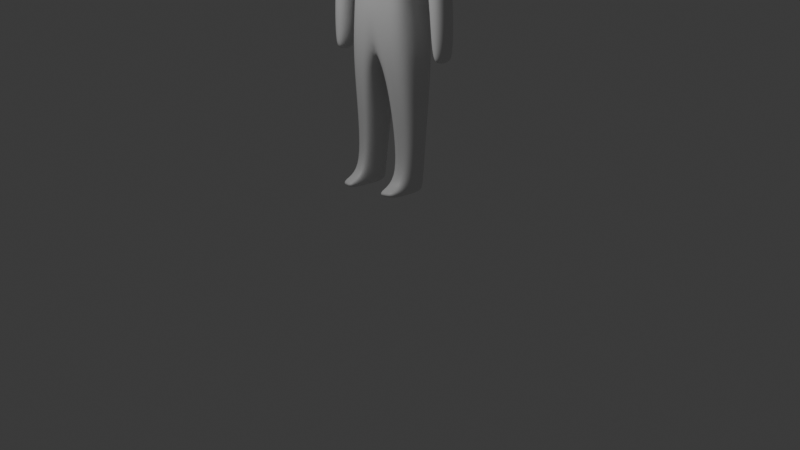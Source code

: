 # Source: person.blend  (saved by Blender 4.0.36; exported with 4.5.12 LTS)
import bpy
from mathutils import Matrix  # noqa: F401  (used for matrix-valued properties, if any)

bpy.ops.wm.read_factory_settings(use_empty=True)
scene = bpy.context.scene
scene.name = 'Scene'

# ---- collections
col_collection = bpy.data.collections.new('Collection'); scene.collection.children.link(col_collection)

# ---- materials (node trees are filled in below, after node groups)
mat_material = bpy.data.materials.new('Material')
mat_material.alpha_threshold = 0.0
mat_material.use_transparent_shadow = False
mat_material.roughness = 0.5
mat_material.line_color = (0.0, 0.0, 0.0, 1.0)

# ---- material node trees
mat_material.use_nodes = True; mat_material.node_tree.nodes.clear()
_N = mat_material.node_tree.nodes; _L = mat_material.node_tree.links
n0 = _N.new('ShaderNodeOutputMaterial'); n0.name = 'Material Output'; n0.location = (300, 300)
n1 = _N.new('ShaderNodeBsdfPrincipled'); n1.name = 'Principled BSDF'; n1.location = (10, 300)
n1.inputs[3].default_value = 1.45
_L.new(n1.outputs[0], n0.inputs[0])
n0.is_active_output = True

# ---- world
world_world = bpy.data.worlds.new('World'); scene.world = world_world
world_world.use_nodes = True; world_world.node_tree.nodes.clear()
_N = world_world.node_tree.nodes; _L = world_world.node_tree.links
n0 = _N.new('ShaderNodeOutputWorld'); n0.name = 'World Output'; n0.location = (300, 300)
n1 = _N.new('ShaderNodeBackground'); n1.name = 'Background'; n1.location = (10, 300)
n1.inputs[0].default_value = (0.05088, 0.05088, 0.05088, 1.0)
_L.new(n1.outputs[0], n0.inputs[0])
n0.is_active_output = True
world_world.color = (0.05088, 0.05088, 0.05088)
world_world.use_sun_shadow = False
world_world.sun_shadow_jitter_overblur = 0.0

# ---- cameras
cam_camera = bpy.data.cameras.new('Camera')
cam_camera.clip_end = 100.0
cam_camera.ortho_scale = 7.314

# ---- lights
light_light = bpy.data.lights.new('Light', 'POINT')
light_light.transmission_factor = 0.0
light_light.use_soft_falloff = False
light_light.energy = 1000.0
light_light.shadow_soft_size = 0.1
light_light.shadow_maximum_resolution = 0.006
light_light.use_absolute_resolution = True

# ---- meshes
me_cube = bpy.data.meshes.new('Cube')
me_cube.from_pydata([(1.083, 0.6586, 5.541), (0.7014, 0.8342, 4.262), (1.083, 0.1204, 5.541), (0.7014, -0.05519, 4.262), (0.0, 1.02, 5.841), (0.0, 1.02, 4.262), (0.0, 0.09224, 5.814), (0.0, -0.2413, 4.262), (0.0, 1.02, 5.758), (0.0, 1.02, 4.262), (0.4339, 0.448, 5.881), (0.0, -0.2413, 4.262), (0.8575, 0.8342, 3.025), (0.8575, -0.05519, 3.025), (0.0, 1.02, 2.874), (0.0, -0.2413, 2.874), (0.0, 1.02, 2.874), (0.0, -0.2413, 2.874), (0.8667, 0.7131, 2.044), (0.8667, 0.06599, 2.044), (0.2428, 0.8484, 1.934), (0.2428, -0.06941, 1.934), (0.2524, 0.8343, 1.935), (0.2524, -0.05528, 1.935), (0.371, 0.6684, 0.2654), (0.389, 0.09826, 0.2653), (0.7671, 0.5967, 0.2639), (0.7798, 0.1948, 0.2638), (0.9, 0.6586, 5.029), (0.0, -0.2413, 4.955), (0.9, 0.1204, 5.029), (0.0, 1.02, 4.955), (1.194, 0.6586, 5.449), (1.194, 0.1204, 5.449), (1.298, 0.6586, 5.155), (1.298, 0.1204, 5.155), (1.202, 0.6426, 2.912), (1.202, 0.1364, 2.912), (1.594, 0.6426, 2.935), (1.594, 0.1364, 2.935), (1.37, 0.6053, 2.703), (1.37, 0.1737, 2.703), (1.454, 0.6053, 2.722), (1.454, 0.1737, 2.722), (1.558, 0.1052, 4.226), (1.558, 0.6739, 4.226), (1.129, 0.1052, 4.14), (1.129, 0.6739, 4.14), (0.3699, 0.6684, -0.01456), (0.3879, 0.09831, -0.01474), (0.766, 0.5967, -0.0161), (0.7787, 0.1948, -0.01623), (0.389, -0.4427, 0.1334), (0.7798, -0.3461, 0.1319), (0.3879, -0.4426, -0.01474), (0.7787, -0.3461, -0.01623), (0.0, 0.1803, 5.944), (0.2694, 0.7415, 5.873), (0.0, 0.7451, 5.936), (0.5095, 0.325, 6.069), (0.0, 0.3656, 6.158), (0.403, 0.6853, 6.07), (0.0, 0.7925, 6.13), (0.5418, 0.446, 6.385), (0.4443, 0.7011, 6.369), (0.0, 0.8098, 6.429), (0.5001, 0.5089, 6.795), (0.4089, 0.6867, 6.762), (0.0, 0.8281, 6.789), (0.233, 0.2002, 6.127), (0.0, 0.1681, 6.045), (0.4504, 0.239, 6.419), (0.0, 0.06766, 6.474), (0.0, 0.1987, 7.022), (0.3199, 0.3147, 6.972), (0.363, 0.5814, 6.968), (0.0, 0.7573, 6.949), (0.459, 0.7032, 6.558), (0.4853, 0.4915, 6.549), (0.0, 0.821, 6.611), (0.0, 0.09618, 6.807), (0.4585, 0.2911, 6.735), (0.5159, 0.4593, 6.22), (0.0, 0.7812, 6.279), (0.4048, 0.6666, 6.228), (0.4743, 0.2679, 6.275), (0.0, 0.07493, 6.237), (0.3459, 0.9286, 4.262), (0.534, 0.1061, 5.679), (0.3459, -0.1495, 4.262), (0.534, 0.842, 5.693), (0.214, 0.3123, 5.913), (0.4229, 0.9286, 2.948), (0.4229, -0.1495, 2.948), (0.5505, 0.7817, 1.988), (0.5505, -0.002642, 1.988), (0.5664, 0.633, 0.2647), (0.5817, 0.1458, 0.2645), (0.4438, 0.842, 4.991), (0.4438, -0.06294, 4.991), (0.5653, 0.6331, -0.01532), (0.5806, 0.1459, -0.01547), (0.5817, -0.3951, 0.1326), (0.5806, -0.395, -0.01547), (0.1328, 0.7433, 5.905), (0.3144, 0.4324, 6.124), (0.1987, 0.7397, 6.1), (0.2191, 0.7562, 6.399), (0.2051, 0.7622, 6.776), (0.2868, 0.3077, 5.995), (0.2733, 0.1594, 6.454), (0.1578, 0.2559, 6.997), (0.2536, 0.7322, 6.967), (0.2748, 0.1887, 6.787), (0.2264, 0.763, 6.585), (0.2444, 0.1595, 6.219), (0.1996, 0.7247, 6.254)], [(8, 9), (17, 11), (9, 16), (16, 22), (23, 17)], [(2, 0, 57, 10), (99, 88, 6, 29), (89, 7, 15, 93), (0, 2, 33, 32), (98, 90, 0, 28), (12, 13, 19, 18), (1, 3, 13, 12), (87, 1, 12, 92), (95, 21, 25, 97), (92, 12, 18, 94), (93, 15, 21, 95), (15, 14, 20, 21), (97, 25, 52, 102), (21, 20, 24, 25), (18, 19, 27, 26), (94, 18, 26, 96), (87, 98, 28, 1), (1, 28, 30, 3), (89, 99, 29, 7), (34, 32, 33, 35), (2, 30, 35, 33), (28, 0, 32, 34), (45, 44, 39, 38), (38, 39, 43, 42), (44, 46, 37, 39), (46, 47, 36, 37), (47, 45, 38, 36), (41, 40, 42, 43), (39, 37, 41, 43), (37, 36, 40, 41), (36, 38, 42, 40), (28, 34, 45, 47), (30, 28, 47, 46), (35, 30, 46, 44), (34, 35, 44, 45), (100, 50, 51, 101), (25, 24, 48, 49), (26, 27, 51, 50), (96, 26, 50, 100), (102, 52, 54, 103), (25, 49, 54, 52), (101, 51, 55, 103), (51, 27, 53, 55), (91, 10, 59, 105), (90, 4, 58, 104), (88, 2, 10, 91), (66, 67, 75, 74), (104, 58, 62, 106), (10, 57, 61, 59), (78, 77, 67, 66), (116, 83, 65, 107), (82, 84, 64, 63), (108, 68, 76, 112), (78, 66, 74, 81), (114, 79, 68, 108), (115, 85, 71, 110), (112, 76, 73, 111), (113, 81, 74, 111), (82, 63, 71, 85), (105, 59, 69, 109), (110, 71, 81, 113), (107, 65, 79, 114), (63, 78, 81, 71), (63, 64, 77, 78), (59, 82, 85, 69), (109, 69, 85, 115), (59, 61, 84, 82), (106, 62, 83, 116), (61, 106, 116, 84), (70, 109, 115, 86), (64, 107, 114, 77), (72, 110, 113, 80), (60, 105, 109, 70), (80, 113, 111, 73), (75, 112, 111, 74), (86, 115, 110, 72), (77, 114, 108, 67), (67, 108, 112, 75), (84, 116, 107, 64), (57, 104, 106, 61), (6, 88, 91, 56), (0, 90, 104, 57), (56, 91, 105, 60), (49, 101, 103, 54), (53, 102, 103, 55), (24, 96, 100, 48), (48, 100, 101, 49), (3, 30, 99, 89), (5, 31, 98, 87), (20, 94, 96, 24), (27, 97, 102, 53), (13, 93, 95, 19), (14, 92, 94, 20), (19, 95, 97, 27), (5, 87, 92, 14), (31, 4, 90, 98), (3, 89, 93, 13), (30, 2, 88, 99)])
me_cube.polygons.foreach_set('use_smooth', [True] * 98)
_uv = me_cube.uv_layers.new(name='UVMap')
_uv.uv.foreach_set('vector', [0.625, 0.75, 0.625, 0.5, 0.625, 0.5, 0.625, 0.75, 0.4847, 0.8767, 0.625, 0.8767, 0.625, 1.0, 0.4847, 1.0, 0.375, 0.8767, 0.375, 1.0, 0.375, 1.0, 0.375, 0.8767, 0.625, 0.5, 0.625, 0.75, 0.625, 0.75, 0.625, 0.5, 0.4847, 0.3733, 0.625, 0.3733, 0.625, 0.5, 0.4847, 0.5, 0.375, 0.5, 0.375, 0.75, 0.375, 0.75, 0.375, 0.5, 0.375, 0.5, 0.375, 0.75, 0.375, 0.75, 0.375, 0.5, 0.375, 0.3733, 0.375, 0.5, 0.375, 0.5, 0.375, 0.3733, 0.375, 0.8767, 0.375, 1.0, 0.375, 1.0, 0.375, 0.8767, 0.375, 0.3733, 0.375, 0.5, 0.375, 0.5, 0.375, 0.3733, 0.375, 0.8767, 0.375, 1.0, 0.375, 1.0, 0.375, 0.8767, 0.0, 0.0, 0.0, 0.0, 0.0, 0.0, 0.0, 0.0, 0.375, 0.8767, 0.375, 1.0, 0.375, 1.0, 0.375, 0.8767, 0.0, 0.0, 0.0, 0.0, 0.0, 0.0, 0.0, 0.0, 0.375, 0.5, 0.375, 0.75, 0.375, 0.75, 0.375, 0.5, 0.375, 0.3733, 0.375, 0.5, 0.375, 0.5, 0.375, 0.3733, 0.375, 0.3733, 0.4847, 0.3733, 0.4847, 0.5, 0.375, 0.5, 0.375, 0.5, 0.4847, 0.5, 0.4847, 0.75, 0.375, 0.75, 0.375, 0.8767, 0.4847, 0.8767, 0.4847, 1.0, 0.375, 1.0, 0.4847, 0.5, 0.625, 0.5, 0.625, 0.75, 0.4847, 0.75, 0.625, 0.75, 0.4847, 0.75, 0.4847, 0.75, 0.625, 0.75, 0.4847, 0.5, 0.625, 0.5, 0.625, 0.5, 0.4847, 0.5, 0.4847, 0.5, 0.4847, 0.75, 0.4847, 0.75, 0.4847, 0.5, 0.4847, 0.5, 0.4847, 0.75, 0.4847, 0.75, 0.4847, 0.5, 0.4847, 0.75, 0.4847, 0.75, 0.4847, 0.75, 0.4847, 0.75, 0.4847, 0.75, 0.4847, 0.5, 0.4847, 0.5, 0.4847, 0.75, 0.4847, 0.5, 0.4847, 0.5, 0.4847, 0.5, 0.4847, 0.5, 0.4847, 0.75, 0.4847, 0.5, 0.4847, 0.5, 0.4847, 0.75, 0.4847, 0.75, 0.4847, 0.75, 0.4847, 0.75, 0.4847, 0.75, 0.4847, 0.75, 0.4847, 0.5, 0.4847, 0.5, 0.4847, 0.75, 0.4847, 0.5, 0.4847, 0.5, 0.4847, 0.5, 0.4847, 0.5, 0.4847, 0.5, 0.4847, 0.5, 0.4847, 0.5, 0.4847, 0.5, 0.4847, 0.75, 0.4847, 0.5, 0.4847, 0.5, 0.4847, 0.75, 0.4847, 0.75, 0.4847, 0.75, 0.4847, 0.75, 0.4847, 0.75, 0.4847, 0.5, 0.4847, 0.75, 0.4847, 0.75, 0.4847, 0.5, 0.2483, 0.5, 0.375, 0.5, 0.375, 0.75, 0.2483, 0.75, 0.0, 0.0, 0.0, 0.0, 0.0, 0.0, 0.0, 0.0, 0.375, 0.5, 0.375, 0.75, 0.375, 0.75, 0.375, 0.5, 0.375, 0.3733, 0.375, 0.5, 0.375, 0.5, 0.375, 0.3733, 0.375, 0.8767, 0.375, 1.0, 0.375, 1.0, 0.375, 0.8767, 0.0, 0.0, 0.0, 0.0, 0.0, 0.0, 0.0, 0.0, 0.2483, 0.75, 0.375, 0.75, 0.375, 0.75, 0.2483, 0.75, 0.375, 0.75, 0.375, 0.75, 0.375, 0.75, 0.375, 0.75, 0.625, 0.8767, 0.625, 0.75, 0.625, 0.75, 0.625, 0.8767, 0.625, 0.3733, 0.625, 0.25, 0.625, 0.25, 0.625, 0.3733, 0.625, 0.8767, 0.625, 0.75, 0.625, 0.75, 0.625, 0.8767, 0.625, 0.75, 0.625, 0.5, 0.625, 0.5, 0.625, 0.75, 0.625, 0.3733, 0.625, 0.25, 0.625, 0.25, 0.625, 0.3733, 0.625, 0.75, 0.625, 0.5, 0.625, 0.5, 0.625, 0.75, 0.625, 0.75, 0.625, 0.5, 0.625, 0.5, 0.625, 0.75, 0.625, 0.3733, 0.625, 0.25, 0.625, 0.25, 0.625, 0.3733, 0.625, 0.75, 0.625, 0.5, 0.625, 0.5, 0.625, 0.75, 0.625, 0.3733, 0.625, 0.25, 0.625, 0.25, 0.625, 0.3733, 0.625, 0.75, 0.625, 0.75, 0.625, 0.75, 0.625, 0.75, 0.625, 0.3733, 0.625, 0.25, 0.625, 0.25, 0.625, 0.3733, 0.625, 0.8767, 0.625, 0.75, 0.625, 0.75, 0.625, 0.8767, 0.7517, 0.5, 0.875, 0.5, 0.875, 0.75, 0.7517, 0.75, 0.625, 0.8767, 0.625, 0.75, 0.625, 0.75, 0.625, 0.8767, 0.625, 0.75, 0.625, 0.75, 0.625, 0.75, 0.625, 0.75, 0.625, 0.8767, 0.625, 0.75, 0.625, 0.75, 0.625, 0.8767, 0.625, 0.8767, 0.625, 0.75, 0.625, 0.75, 0.625, 0.8767, 0.625, 0.3733, 0.625, 0.25, 0.625, 0.25, 0.625, 0.3733, 0.625, 0.75, 0.625, 0.75, 0.625, 0.75, 0.625, 0.75, 0.625, 0.75, 0.625, 0.5, 0.625, 0.5, 0.625, 0.75, 0.625, 0.75, 0.625, 0.75, 0.625, 0.75, 0.625, 0.75, 0.625, 0.8767, 0.625, 0.75, 0.625, 0.75, 0.625, 0.8767, 0.625, 0.75, 0.625, 0.5, 0.625, 0.5, 0.625, 0.75, 0.625, 0.3733, 0.625, 0.25, 0.625, 0.25, 0.625, 0.3733, 0.625, 0.5, 0.625, 0.3733, 0.625, 0.3733, 0.625, 0.5, 0.625, 1.0, 0.625, 0.8767, 0.625, 0.8767, 0.625, 1.0, 0.625, 0.5, 0.625, 0.3733, 0.625, 0.3733, 0.625, 0.5, 0.625, 1.0, 0.625, 0.8767, 0.625, 0.8767, 0.625, 1.0, 0.625, 1.0, 0.625, 0.8767, 0.625, 0.8767, 0.625, 1.0, 0.625, 1.0, 0.625, 0.8767, 0.625, 0.8767, 0.625, 1.0, 0.625, 0.5, 0.7517, 0.5, 0.7517, 0.75, 0.625, 0.75, 0.625, 1.0, 0.625, 0.8767, 0.625, 0.8767, 0.625, 1.0, 0.625, 0.5, 0.625, 0.3733, 0.625, 0.3733, 0.625, 0.5, 0.625, 0.5, 0.625, 0.3733, 0.625, 0.3733, 0.625, 0.5, 0.625, 0.5, 0.625, 0.3733, 0.625, 0.3733, 0.625, 0.5, 0.625, 0.5, 0.625, 0.3733, 0.625, 0.3733, 0.625, 0.5, 0.625, 1.0, 0.625, 0.8767, 0.625, 0.8767, 0.625, 1.0, 0.625, 0.5, 0.625, 0.3733, 0.625, 0.3733, 0.625, 0.5, 0.625, 1.0, 0.625, 0.8767, 0.625, 0.8767, 0.625, 1.0, 0.125, 0.75, 0.2483, 0.75, 0.2483, 0.75, 0.125, 0.75, 0.375, 0.75, 0.375, 0.8767, 0.375, 0.8767, 0.375, 0.75, 0.375, 0.25, 0.375, 0.3733, 0.375, 0.3733, 0.375, 0.25, 0.125, 0.5, 0.2483, 0.5, 0.2483, 0.75, 0.125, 0.75, 0.375, 0.75, 0.4847, 0.75, 0.4847, 0.8767, 0.375, 0.8767, 0.375, 0.25, 0.4847, 0.25, 0.4847, 0.3733, 0.375, 0.3733, 0.375, 0.25, 0.375, 0.3733, 0.375, 0.3733, 0.375, 0.25, 0.375, 0.75, 0.375, 0.8767, 0.375, 0.8767, 0.375, 0.75, 0.375, 0.75, 0.375, 0.8767, 0.375, 0.8767, 0.375, 0.75, 0.375, 0.25, 0.375, 0.3733, 0.375, 0.3733, 0.375, 0.25, 0.375, 0.75, 0.375, 0.8767, 0.375, 0.8767, 0.375, 0.75, 0.375, 0.25, 0.375, 0.3733, 0.375, 0.3733, 0.375, 0.25, 0.4847, 0.25, 0.625, 0.25, 0.625, 0.3733, 0.4847, 0.3733, 0.375, 0.75, 0.375, 0.8767, 0.375, 0.8767, 0.375, 0.75, 0.4847, 0.75, 0.625, 0.75, 0.625, 0.8767, 0.4847, 0.8767])
me_cube.materials.append(mat_material)
me_cube.use_mirror_vertex_groups = False
me_cube.update()

# ---- objects
ob_cube = bpy.data.objects.new('Cube', me_cube)
ob_light = bpy.data.objects.new('Light', light_light)
ob_camera = bpy.data.objects.new('Camera', cam_camera)

# ---- transforms, parenting, visibility, modifiers, constraints
ob_cube.location = (0.0, 0.0, 0.0)
ob_cube.lock_rotations_4d = False
ob_cube.empty_display_type = 'ARROWS'
ob_cube.lineart.crease_threshold = 0.0
_m = ob_cube.modifiers.new('Mirror', 'MIRROR')
_m = ob_cube.modifiers.new('Subdivision', 'SUBSURF')
_m.render_levels = 3
ob_light.location = (-0.3402, -4.692, 9.306)
ob_light.rotation_euler = (0.6503, 0.05522, 1.866)
ob_light.lock_rotations_4d = False
ob_light.empty_display_type = 'ARROWS'
ob_light.color = (0.0, 0.0, 0.0, 0.0)
ob_light.lineart.crease_threshold = 0.0
ob_camera.location = (16.1, -15.21, 6.262)
ob_camera.rotation_euler = (1.263, 3.771e-07, 0.794)
ob_camera.lock_rotations_4d = False
ob_camera.empty_display_type = 'ARROWS'
ob_camera.color = (0.0, 0.0, 0.0, 0.0)
ob_camera.display_type = 'WIRE'
ob_camera.lineart.crease_threshold = 0.0

# ---- collection membership
col_collection.objects.link(ob_cube)
col_collection.objects.link(ob_light)
col_collection.objects.link(ob_camera)

# ---- scene / render settings (as saved in the file)
scene.camera = ob_camera
scene.frame_start = 1; scene.frame_end = 250; scene.frame_set(1)
scene.render.engine = 'BLENDER_EEVEE_NEXT'
scene.cycles.sampling_pattern = 'TABULATED_SOBOL'
bpy.context.view_layer.update()
